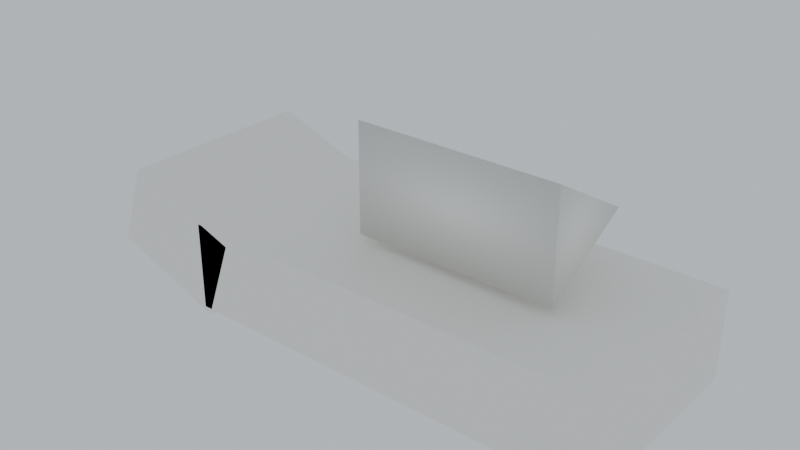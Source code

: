 # Source: PaperBoat.blend  (saved by Blender 5.2.45; exported with 4.5.12 LTS)
import bpy
from mathutils import Matrix  # noqa: F401  (used for matrix-valued properties, if any)

bpy.ops.wm.read_factory_settings(use_empty=True)
scene = bpy.context.scene
scene.name = 'Scene'

# ---- collections
col_prop_paperboat = bpy.data.collections.new('PROP_PaperBoat'); scene.collection.children.link(col_prop_paperboat)

# ---- materials (node trees are filled in below, after node groups)
mat_paper = bpy.data.materials.new('Paper')

# ---- material node trees
mat_paper.use_nodes = True; mat_paper.node_tree.nodes.clear()
_N = mat_paper.node_tree.nodes; _L = mat_paper.node_tree.links
n0 = _N.new('ShaderNodeBsdfPrincipled'); n0.name = 'Principled BSDF'; n0.location = (-200, 100)
n0.inputs[0].default_value = (0.92, 0.9, 0.84, 1.0)
n0.inputs[2].default_value = 0.8
n0.inputs[10].default_value = 0.005
n1 = _N.new('ShaderNodeOutputMaterial'); n1.name = 'Material Output'; n1.location = (200, 100)
_L.new(n0.outputs[0], n1.inputs[0])
n1.is_active_output = True

# ---- world
world_world_001 = bpy.data.worlds.new('World.001'); scene.world = world_world_001
world_world_001.use_nodes = True; world_world_001.node_tree.nodes.clear()
_N = world_world_001.node_tree.nodes; _L = world_world_001.node_tree.links
n0 = _N.new('ShaderNodeBackground'); n0.name = 'Background'; n0.location = (-200, 100)
n0.inputs[0].default_value = (0.72, 0.78, 0.85, 1.0)
n0.inputs[1].default_value = 0.8
n1 = _N.new('ShaderNodeOutputWorld'); n1.name = 'World Output'; n1.location = (200, 100)
_L.new(n0.outputs[0], n1.inputs[0])
n1.is_active_output = True

# ---- meshes
me_cube_103 = bpy.data.meshes.new('Cube.103')
me_cube_103.from_pydata([(-0.17, -0.08, -0.035), (-0.17, -0.08, 0.035), (-0.17, 0.08, -0.035), (-0.17, 0.08, 0.035), (0.17, -0.08, -0.035), (0.17, -0.08, 0.035), (0.17, 0.08, -0.035), (0.17, 0.08, 0.035)], [], [(0, 1, 3, 2), (2, 3, 7, 6), (6, 7, 5, 4), (4, 5, 1, 0), (2, 6, 4, 0), (7, 3, 1, 5)])
_uv = me_cube_103.uv_layers.new(name='UVMap')
_uv.uv.foreach_set('vector', [0.375, 0.0, 0.625, 0.0, 0.625, 0.25, 0.375, 0.25, 0.375, 0.25, 0.625, 0.25, 0.625, 0.5, 0.375, 0.5, 0.375, 0.5, 0.625, 0.5, 0.625, 0.75, 0.375, 0.75, 0.375, 0.75, 0.625, 0.75, 0.625, 1.0, 0.375, 1.0, 0.125, 0.5, 0.375, 0.5, 0.375, 0.75, 0.125, 0.75, 0.625, 0.5, 0.875, 0.5, 0.875, 0.75, 0.625, 0.75])
me_cube_103.materials.append(mat_paper)
me_cube_103.update()
me_cube_104 = bpy.data.meshes.new('Cube.104')
me_cube_104.from_pydata([(-0.05, -0.08, -0.035), (-0.05, -0.08, 0.035), (-0.05, 0.08, -0.035), (-0.05, 0.08, 0.035), (0.05, -0.08, -0.035), (0.05, -0.08, 0.035), (0.05, 0.08, -0.035), (0.05, 0.08, 0.035)], [], [(0, 1, 3, 2), (2, 3, 7, 6), (6, 7, 5, 4), (4, 5, 1, 0), (2, 6, 4, 0), (7, 3, 1, 5)])
_uv = me_cube_104.uv_layers.new(name='UVMap')
_uv.uv.foreach_set('vector', [0.375, 0.0, 0.625, 0.0, 0.625, 0.25, 0.375, 0.25, 0.375, 0.25, 0.625, 0.25, 0.625, 0.5, 0.375, 0.5, 0.375, 0.5, 0.625, 0.5, 0.625, 0.75, 0.375, 0.75, 0.375, 0.75, 0.625, 0.75, 0.625, 1.0, 0.375, 1.0, 0.125, 0.5, 0.375, 0.5, 0.375, 0.75, 0.125, 0.75, 0.625, 0.5, 0.875, 0.5, 0.875, 0.75, 0.625, 0.75])
me_cube_104.materials.append(mat_paper)
me_cube_104.update()
me_cone_011 = bpy.data.meshes.new('Cone.011')
me_cone_011.from_pydata([(0.0, 0.05, -0.08), (0.0, 0.05, 0.08), (0.0433, -0.025, -0.08), (0.0433, -0.025, 0.08), (-0.0433, -0.025, -0.08), (-0.0433, -0.025, 0.08)], [], [(0, 1, 3, 2), (2, 3, 5, 4), (3, 1, 5), (4, 5, 1, 0), (0, 2, 4)])
me_cone_011.polygons.foreach_set('use_smooth', [True] * 5)
_uv = me_cone_011.uv_layers.new(name='UVMap')
_uv.uv.foreach_set('vector', [1.0, 0.5, 1.0, 1.0, 0.6667, 1.0, 0.6667, 0.5, 0.6667, 0.5, 0.6667, 1.0, 0.3333, 1.0, 0.3333, 0.5, 0.4578, 0.13, 0.25, 0.49, 0.04215, 0.13, 0.3333, 0.5, 0.3333, 1.0, -5.96e-08, 1.0, -5.96e-08, 0.5, 0.75, 0.49, 0.9578, 0.13, 0.5422, 0.13])
me_cone_011.materials.append(mat_paper)
me_cone_011.update()

# ---- objects
ob_prop_paperboat_hull = bpy.data.objects.new('PROP_PaperBoat_Hull', me_cube_103)
ob_prop_paperboat_nose = bpy.data.objects.new('PROP_PaperBoat_Nose', me_cube_104)
ob_prop_paperboat_sail = bpy.data.objects.new('PROP_PaperBoat_Sail', me_cone_011)
ob_prop_paperboat_root = bpy.data.objects.new('PROP_PaperBoat_Root', None)

# ---- transforms, parenting, visibility, modifiers, constraints
ob_prop_paperboat_hull.parent = ob_prop_paperboat_root
ob_prop_paperboat_hull.location = (0.0, 0.0, 0.035)
ob_prop_paperboat_nose.parent = ob_prop_paperboat_root
ob_prop_paperboat_nose.location = (-0.2, 0.0, 0.045)
ob_prop_paperboat_nose.rotation_euler = (0.0, 0.3491, 0.0)
ob_prop_paperboat_sail.parent = ob_prop_paperboat_root
ob_prop_paperboat_sail.location = (0.02, 0.0, 0.12)
ob_prop_paperboat_sail.rotation_euler = (0.0, 1.571, 0.0)
ob_prop_paperboat_root.location = (250.0, 12.0, 0.0)

# ---- collection membership
col_prop_paperboat.objects.link(ob_prop_paperboat_hull)
col_prop_paperboat.objects.link(ob_prop_paperboat_nose)
col_prop_paperboat.objects.link(ob_prop_paperboat_sail)
col_prop_paperboat.objects.link(ob_prop_paperboat_root)

# ---- scene / render settings (as saved in the file)
scene.frame_start = 1; scene.frame_end = 250; scene.frame_set(1)
scene.render.engine = 'CYCLES'
scene.render.bake_bias = 0.0
scene.render.bake_samples = 0
scene.render.compositor_device = 'GPU'
scene.cycles.samples = 24
scene.eevee.use_volume_custom_range = False
scene.eevee.fast_gi_thickness_near = 0.1
scene.eevee.fast_gi_thickness_far = 0.0
scene.eevee.ray_tracing_options.screen_trace_thickness = 0.1
bpy.context.view_layer.update()

# ---- added for rendering (the .blend has no active camera): camera
cam_auto = bpy.data.cameras.new('AutoCamera')
cam_auto.lens = 50.0
cam_auto.sensor_width = 36.0
cam_auto.clip_end = 1000.0
ob_auto_camera = bpy.data.objects.new('AutoCamera', cam_auto)
scene.collection.objects.link(ob_auto_camera)
ob_auto_camera.location = (250.407, 11.4584, 0.440197)
ob_auto_camera.rotation_euler = (1.09748, -7.21219e-08, 0.694738)
scene.camera = ob_auto_camera
bpy.context.view_layer.update()

